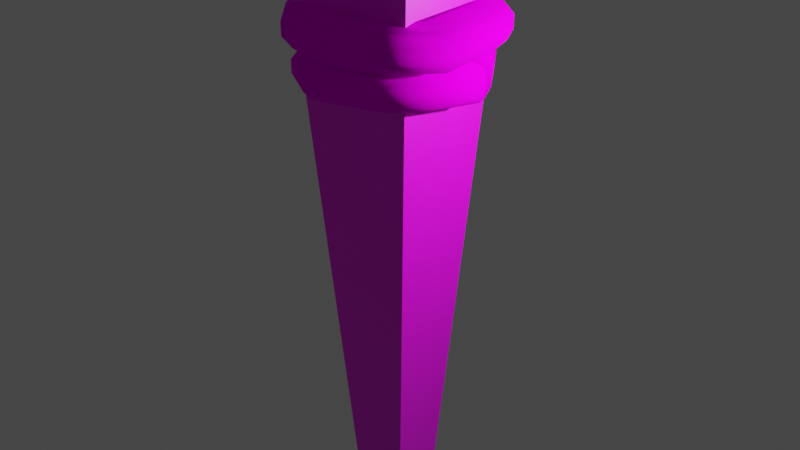 # Source: wood_pillar.blend  (saved by Blender 2.80.75; exported with 4.5.12 LTS)
import bpy
from mathutils import Matrix  # noqa: F401  (used for matrix-valued properties, if any)

bpy.ops.wm.read_factory_settings(use_empty=True)
scene = bpy.context.scene
scene.name = 'Scene'

# ---- collections
col_collection_2 = bpy.data.collections.new('Collection 2'); scene.collection.children.link(col_collection_2)
col_wood_pillar = bpy.data.collections.new('wood_pillar'); scene.collection.children.link(col_wood_pillar)

# ---- images (referenced by path relative to the original .blend; pixels are not part of the script)
import os
ASSET_DIR = os.environ.get("B2B_ASSET_DIR", "")  # directory of the original .blend (textures are referenced by path, not embedded)
HERE = os.path.dirname(os.path.abspath(__file__))  # packed textures are extracted next to this script under _unpacked/

def load_image(name, relpath, width, height, colorspace="sRGB"):
    """Load a texture the original file referenced (path relative to the .blend, or extracted next to this script)."""
    p = next((c for c in (os.path.join(HERE, relpath), os.path.join(ASSET_DIR, relpath)) if relpath and os.path.exists(c)), "")
    if p:
        img = bpy.data.images.load(p, check_existing=True)
        img.name = name
    else:  # same state as the original file: an image datablock whose file is absent (Cycles renders it pink)
        img = bpy.data.images.new(name, width, height)
        img.source = "FILE"
        img.filepath = "//" + (relpath or name)
    img.colorspace_settings.name = colorspace
    return img
img_wood_jpg = load_image('wood.jpg', 'Textures/wood.jpg', 1024, 1024, 'sRGB')
img_rope_jpg = load_image('rope.jpg', 'Textures/rope.jpg', 1024, 1024, 'sRGB')
img_rope_jpg_001 = load_image('rope.jpg.001', 'Textures/rope.jpg', 1024, 1024, 'sRGB')

# ---- materials (node trees are filled in below, after node groups)
mat_material = bpy.data.materials.new('Material')
mat_material.use_transparent_shadow = False
mat_material_001 = bpy.data.materials.new('Material.001')
mat_material_001.use_transparent_shadow = False
mat_material_006 = bpy.data.materials.new('Material.006')
mat_material_006.use_transparent_shadow = False

# ---- material node trees
mat_material.use_nodes = True; mat_material.node_tree.nodes.clear()
_N = mat_material.node_tree.nodes; _L = mat_material.node_tree.links
n0 = _N.new('ShaderNodeOutputMaterial'); n0.name = 'Material Output'; n0.location = (300, 300)
n1 = _N.new('ShaderNodeBsdfPrincipled'); n1.name = 'Principled BSDF'; n1.location = (10, 300)
n1.distribution = 'GGX'
n1.subsurface_method = 'BURLEY'
n1.inputs[3].default_value = 1.45
n1.inputs[27].default_value = (0.0, 0.0, 0.0, 1.0)
n1.inputs[28].default_value = 1.0
n2 = _N.new('ShaderNodeTexImage'); n2.name = 'Image Texture'; n2.location = (-280, 280)
n2.image = img_wood_jpg
_L.new(n1.outputs[0], n0.inputs[0])
_L.new(n2.outputs[0], n1.inputs[0])
n0.is_active_output = True
mat_material_001.use_nodes = True; mat_material_001.node_tree.nodes.clear()
_N = mat_material_001.node_tree.nodes; _L = mat_material_001.node_tree.links
n0 = _N.new('ShaderNodeOutputMaterial'); n0.name = 'Material Output'; n0.location = (300, 300)
n1 = _N.new('ShaderNodeTexImage'); n1.name = 'Image Texture'; n1.location = (-763, 227)
n1.image = img_rope_jpg
n2 = _N.new('ShaderNodeBsdfPrincipled'); n2.name = 'Principled BSDF'; n2.location = (10, 300)
n2.distribution = 'GGX'
n2.subsurface_method = 'BURLEY'
n2.inputs[2].default_value = 1.0
n2.inputs[3].default_value = 1.45
n2.inputs[13].default_value = 0.02273
n2.inputs[27].default_value = (0.0, 0.0, 0.0, 1.0)
n2.inputs[28].default_value = 1.0
_L.new(n2.outputs[0], n0.inputs[0])
_L.new(n1.outputs[0], n2.inputs[0])
n0.is_active_output = True
mat_material_006.use_nodes = True; mat_material_006.node_tree.nodes.clear()
_N = mat_material_006.node_tree.nodes; _L = mat_material_006.node_tree.links
n0 = _N.new('ShaderNodeOutputMaterial'); n0.name = 'Material Output'; n0.location = (300, 300)
n1 = _N.new('ShaderNodeTexImage'); n1.name = 'Image Texture'; n1.location = (-763, 227)
n1.image = img_rope_jpg_001
n2 = _N.new('ShaderNodeBsdfPrincipled'); n2.name = 'Principled BSDF'; n2.location = (10, 300)
n2.distribution = 'GGX'
n2.subsurface_method = 'BURLEY'
n2.inputs[2].default_value = 1.0
n2.inputs[3].default_value = 1.45
n2.inputs[13].default_value = 0.02273
n2.inputs[27].default_value = (0.0, 0.0, 0.0, 1.0)
n2.inputs[28].default_value = 1.0
_L.new(n2.outputs[0], n0.inputs[0])
_L.new(n1.outputs[0], n2.inputs[0])
n0.is_active_output = True

# ---- world
world_world = bpy.data.worlds.new('World'); scene.world = world_world
world_world.use_nodes = True; world_world.node_tree.nodes.clear()
_N = world_world.node_tree.nodes; _L = world_world.node_tree.links
n0 = _N.new('ShaderNodeOutputWorld'); n0.name = 'World Output'; n0.location = (300, 300)
n1 = _N.new('ShaderNodeBackground'); n1.name = 'Background'; n1.location = (10, 300)
n1.inputs[0].default_value = (0.05088, 0.05088, 0.05088, 1.0)
_L.new(n1.outputs[0], n0.inputs[0])
n0.is_active_output = True
world_world.color = (0.05088, 0.05088, 0.05088)
world_world.use_sun_shadow = False
world_world.sun_shadow_jitter_overblur = 0.0

# ---- lights
light_light = bpy.data.lights.new('Light', 'POINT')
light_light.transmission_factor = 0.0
light_light.energy = 1000.0
light_light.shadow_soft_size = 0.1
light_light.shadow_maximum_resolution = 0.006
light_light.use_absolute_resolution = True
light_point = bpy.data.lights.new('Point', 'POINT')
light_point.transmission_factor = 0.0
light_point.energy = 3046.0
light_point.shadow_soft_size = 0.25
light_point.shadow_maximum_resolution = 0.006
light_point.use_absolute_resolution = True

# ---- meshes
me_cube = bpy.data.meshes.new('Cube')
me_cube.from_pydata([(-0.4081, -0.4081, -0.2301), (-1.0, -1.0, 1.0), (-0.4081, 0.4081, -0.2301), (-1.0, 1.0, 1.0), (0.4081, -0.4081, -0.2301), (1.0, -1.0, 1.0), (0.4081, 0.4081, -0.2301), (1.0, 1.0, 1.0)], [], [(0, 1, 3, 2), (2, 3, 7, 6), (6, 7, 5, 4), (4, 5, 1, 0), (2, 6, 4, 0), (7, 3, 1, 5)])
_uv = me_cube.uv_layers.new(name='UVMap')
_uv.uv.foreach_set('vector', [0.375, 0.0, 0.625, 0.0, 0.625, 0.25, 0.375, 0.25, 0.375, 0.25, 0.625, 0.25, 0.625, 0.5, 0.375, 0.5, 0.375, 0.5, 0.625, 0.5, 0.625, 0.75, 0.375, 0.75, 0.375, 0.75, 0.625, 0.75, 0.625, 1.0, 0.375, 1.0, 0.125, 0.5, 0.375, 0.5, 0.375, 0.75, 0.125, 0.75, 0.625, 0.5, 0.875, 0.5, 0.875, 0.75, 0.625, 0.75])
me_cube.materials.append(mat_material)
me_cube.use_remesh_preserve_volume = False
me_cube.use_remesh_preserve_attributes = False
me_cube.use_mirror_vertex_groups = False
me_cube.update()
me_cylinder_002 = bpy.data.meshes.new('Cylinder.002')
me_cylinder_002.from_pydata([(0.2636, 0.8371, -1.713), (0.2511, 0.4112, -1.892), (0.266, -0.1963, -1.937), (0.3025, -0.7533, -1.831), (0.3467, -1.047, -1.614), (0.3818, -0.9655, -1.369), (0.3942, -0.5397, -1.19), (0.3793, 0.06781, -1.145), (1.666, 0.8529, -0.5068), (-0.4498, 0.7048, -1.423), (1.321, 0.3529, -0.4617), (-0.6776, 0.2387, -1.288), (1.321, -0.2652, -0.4617), (-0.6895, -0.3764, -1.265), (1.666, -0.7652, -0.5068), (-0.4808, -0.9057, -1.361), (2.225, -0.9562, -0.5798), (-0.1312, -1.147, -1.541), (2.783, -0.7652, -0.6528), (0.2256, -1.008, -1.735), (3.129, -0.2652, -0.6979), (0.4535, -0.5419, -1.869), (3.129, 0.3529, -0.6979), (0.4654, 0.07325, -1.893), (2.783, 0.8529, -0.6528), (0.2567, 0.6025, -1.796), (2.225, 1.044, -0.5798), (-0.09288, 0.8437, -1.617), (0.3428, 0.6249, -1.251), (0.2986, 0.9187, -1.468), (2.947, 0.8529, 0.6851), (1.838, 0.8529, 1.349), (0.1277, 0.8529, 1.592), (-1.612, 0.8529, 1.315), (-2.714, 0.8529, 0.5884), (-2.704, 0.8529, -0.608), (-3.05, 0.3529, -0.6524), (-3.075, 0.3529, 0.6038), (-1.86, 0.3529, 1.421), (0.129, 0.3529, 1.737), (2.086, 0.3529, 1.456), (3.302, 0.3529, 0.716), (3.302, -0.2652, 0.716), (2.086, -0.2652, 1.456), (0.129, -0.2652, 1.737), (-1.86, -0.2652, 1.421), (-3.075, -0.2652, 0.6038), (-3.05, -0.2652, -0.6524), (-2.704, -0.7652, -0.608), (-2.714, -0.7652, 0.5884), (-1.612, -0.7652, 1.315), (0.1277, -0.7652, 1.592), (1.838, -0.7652, 1.349), (2.947, -0.7652, 0.6851), (2.372, -0.9562, 0.6351), (1.437, -0.9562, 1.178), (0.1257, -0.9562, 1.357), (-1.21, -0.9562, 1.143), (-2.13, -0.9561, 0.5636), (-2.145, -0.9561, -0.5363), (-1.585, -0.7652, -0.4645), (-1.545, -0.7652, 0.5387), (-0.8088, -0.7652, 0.9714), (0.1237, -0.7652, 1.122), (1.036, -0.7652, 1.006), (1.798, -0.7652, 0.5852), (1.443, -0.2652, 0.5543), (0.7884, -0.2652, 0.8995), (0.1224, -0.2652, 0.9767), (-0.5607, -0.2652, 0.8653), (-1.184, -0.2652, 0.5234), (-1.239, -0.2652, -0.4202), (-1.239, 0.3529, -0.4202), (-1.184, 0.3529, 0.5234), (-0.5607, 0.3529, 0.8653), (0.1224, 0.3529, 0.9767), (0.7884, 0.3529, 0.8995), (1.443, 0.3529, 0.5543), (-1.585, 0.8529, -0.4645), (-1.545, 0.8529, 0.5387), (-0.8088, 0.8529, 0.9714), (0.1237, 0.8529, 1.122), (1.036, 0.8529, 1.006), (1.798, 0.8529, 0.5852), (2.372, 1.044, 0.6351), (1.437, 1.044, 1.178), (0.1257, 1.044, 1.357), (-1.21, 1.044, 1.143), (-2.13, 1.044, 0.5636), (-2.145, 1.044, -0.5363), (-2.24, 0.8529, -1.187), (-2.586, -0.2652, -1.232), (-1.681, -0.9561, -1.116), (-0.7749, -0.2652, -0.9995), (-1.681, 1.044, -1.116), (-2.586, 0.3529, -1.232), (-2.24, -0.7652, -1.187), (-1.121, -0.7652, -1.044), (-0.7749, 0.3529, -0.9995), (-1.121, 0.8529, -1.044), (1.219, 0.8529, -1.055), (0.8732, 0.3529, -1.01), (0.8732, -0.2652, -1.01), (1.219, -0.7652, -1.055), (1.777, -0.9562, -1.128), (2.336, -0.7652, -1.201), (2.681, -0.2652, -1.246), (2.681, 0.3529, -1.246), (2.336, 0.8529, -1.201), (1.777, 1.044, -1.128)], [], [(95, 90, 0, 1), (100, 8, 26, 109), (99, 98, 7, 28), (101, 10, 8, 100), (9, 27, 25, 23, 21, 19, 17, 15, 13, 11), (29, 28, 7, 6, 5, 4, 3, 2, 1, 0), (102, 12, 10, 101), (96, 91, 2, 3), (103, 14, 12, 102), (97, 92, 4, 5), (104, 16, 14, 103), (98, 93, 6, 7), (105, 18, 16, 104), (91, 95, 1, 2), (106, 20, 18, 105), (92, 96, 3, 4), (107, 22, 20, 106), (93, 97, 5, 6), (108, 24, 22, 107), (94, 99, 28, 29), (109, 26, 24, 108), (90, 94, 29, 0), (24, 26, 84, 30), (30, 84, 85, 31), (31, 85, 86, 32), (32, 86, 87, 33), (33, 87, 88, 34), (34, 88, 89, 35), (26, 8, 83, 84), (84, 83, 82, 85), (85, 82, 81, 86), (86, 81, 80, 87), (87, 80, 79, 88), (88, 79, 78, 89), (12, 14, 65, 66), (66, 65, 64, 67), (67, 64, 63, 68), (68, 63, 62, 69), (69, 62, 61, 70), (70, 61, 60, 71), (16, 18, 53, 54), (54, 53, 52, 55), (55, 52, 51, 56), (56, 51, 50, 57), (57, 50, 49, 58), (58, 49, 48, 59), (20, 22, 41, 42), (42, 41, 40, 43), (43, 40, 39, 44), (44, 39, 38, 45), (45, 38, 37, 46), (46, 37, 36, 47), (10, 12, 66, 77), (77, 66, 67, 76), (76, 67, 68, 75), (75, 68, 69, 74), (74, 69, 70, 73), (73, 70, 71, 72), (14, 16, 54, 65), (65, 54, 55, 64), (64, 55, 56, 63), (63, 56, 57, 62), (62, 57, 58, 61), (61, 58, 59, 60), (18, 20, 42, 53), (53, 42, 43, 52), (52, 43, 44, 51), (51, 44, 45, 50), (50, 45, 46, 49), (49, 46, 47, 48), (8, 10, 77, 83), (83, 77, 76, 82), (82, 76, 75, 81), (81, 75, 74, 80), (80, 74, 73, 79), (79, 73, 72, 78), (22, 24, 30, 41), (41, 30, 31, 40), (40, 31, 32, 39), (39, 32, 33, 38), (38, 33, 34, 37), (37, 34, 35, 36), (35, 89, 94, 90), (89, 78, 99, 94), (71, 60, 97, 93), (59, 48, 96, 92), (47, 36, 95, 91), (72, 71, 93, 98), (60, 59, 92, 97), (48, 47, 91, 96), (78, 72, 98, 99), (36, 35, 90, 95), (27, 109, 108, 25), (25, 108, 107, 23), (23, 107, 106, 21), (21, 106, 105, 19), (19, 105, 104, 17), (17, 104, 103, 15), (15, 103, 102, 13), (13, 102, 101, 11), (11, 101, 100, 9), (9, 100, 109, 27)])
me_cylinder_002.polygons.foreach_set('use_smooth', [True] * 102)
_uv = me_cylinder_002.uv_layers.new(name='UVMap')
_uv.uv.foreach_set('vector', [-0.5447, 3.225, -0.4142, 3.261, -0.4656, 3.446, -0.5961, 3.409, 1.238, -2.283, 1.089, -1.751, 1.04, -1.765, 1.188, -2.297, -0.3145, 3.289, -0.184, 3.326, -0.2354, 3.511, -0.3659, 3.474, 1.368, -2.246, 1.22, -1.714, 1.089, -1.751, 1.238, -2.283, 1.58, -1.539, 1.661, -1.592, 1.703, -1.504, 1.69, -1.309, 1.626, -1.081, 1.537, -0.9067, 1.456, -0.8533, 1.414, -0.9409, 1.427, -1.136, 1.491, -1.364, 1.661, -1.592, 1.62, -1.68, 1.633, -1.875, 1.697, -2.103, 1.786, -2.277, 1.867, -2.331, 1.909, -2.243, 1.895, -2.048, 1.832, -1.82, 1.742, -1.645, 1.53, -2.201, 1.381, -1.669, 1.22, -1.714, 1.368, -2.246, -0.8369, 3.144, -0.7062, 3.18, -0.7576, 3.364, -0.8883, 3.328, 1.66, -2.165, 1.512, -1.633, 1.381, -1.669, 1.53, -2.201, 0.1081, 3.407, 0.1582, 3.42, 0.1068, 3.605, 0.05675, 3.592, 1.71, -2.152, 1.562, -1.62, 1.512, -1.633, 1.66, -2.165, -0.184, 3.326, -0.02257, 3.371, -0.07397, 3.556, -0.2354, 3.511, 0.7152, -2.429, 0.5669, -1.896, 0.5169, -1.91, 0.6651, -2.442, -0.7062, 3.18, -0.5447, 3.225, -0.5961, 3.409, -0.7576, 3.364, 0.8459, -2.393, 0.6977, -1.86, 0.5669, -1.896, 0.7152, -2.429, -0.887, 3.13, -0.8369, 3.144, -0.8883, 3.328, -0.9384, 3.315, 1.007, -2.348, 0.8591, -1.816, 0.6977, -1.86, 0.8459, -2.393, -0.02257, 3.371, 0.1081, 3.407, 0.05675, 3.592, -0.07397, 3.556, 1.138, -2.311, 0.9896, -1.779, 0.8591, -1.816, 1.007, -2.348, -0.3644, 3.276, -0.3145, 3.289, -0.3659, 3.474, -0.4156, 3.459, 1.188, -2.297, 1.039, -1.764, 0.9896, -1.779, 1.138, -2.311, -0.4142, 3.261, -0.3644, 3.276, -0.4159, 3.46, -0.4656, 3.446, 0.9896, -1.779, 1.039, -1.764, 0.8314, -1.018, 0.7817, -1.032, 0.7817, -1.032, 0.8314, -1.018, 0.6235, -0.2714, 0.5738, -0.286, 0.5738, -0.286, 0.6235, -0.2714, 0.4156, 0.4749, 0.3659, 0.4604, 0.3659, 0.4604, 0.4156, 0.4749, 0.2078, 1.221, 0.158, 1.207, 0.158, 1.207, 0.2078, 1.221, -0.0001377, 1.968, -0.04985, 1.953, -0.04985, 1.953, -0.0001377, 1.968, -0.208, 2.714, -0.2577, 2.7, 1.04, -1.765, 1.089, -1.751, 0.8814, -1.004, 0.8317, -1.019, 0.8317, -1.019, 0.8814, -1.004, 0.6735, -0.2579, 0.6238, -0.2725, 0.6238, -0.2725, 0.6735, -0.2579, 0.4656, 0.4884, 0.4159, 0.4739, 0.4159, 0.4739, 0.4656, 0.4884, 0.2578, 1.235, 0.208, 1.22, 0.208, 1.22, 0.2578, 1.235, 0.04986, 1.981, 0.000149, 1.967, 0.000149, 1.967, 0.04986, 1.981, -0.158, 2.728, -0.2077, 2.713, 1.381, -1.669, 1.512, -1.633, 1.304, -0.8866, 1.173, -0.9226, 1.173, -0.9226, 1.304, -0.8866, 1.096, -0.1402, 0.9655, -0.1762, 0.9655, -0.1762, 1.096, -0.1402, 0.8883, 0.6062, 0.7576, 0.5702, 0.7576, 0.5702, 0.8883, 0.6062, 0.6804, 1.353, 0.5497, 1.317, 0.5497, 1.317, 0.6804, 1.353, 0.4725, 2.099, 0.3418, 2.063, 0.3418, 2.063, 0.4725, 2.099, 0.2646, 2.845, 0.1339, 2.809, 0.5169, -1.91, 0.5669, -1.896, 0.3591, -1.15, 0.309, -1.163, 0.309, -1.163, 0.3591, -1.15, 0.1512, -0.4037, 0.1011, -0.417, 0.1011, -0.417, 0.1512, -0.4037, -0.05673, 0.3427, -0.1068, 0.3294, -0.1068, 0.3294, -0.05673, 0.3427, -0.2646, 1.089, -0.3147, 1.076, -0.3147, 1.076, -0.2646, 1.089, -0.4725, 1.835, -0.5226, 1.822, -0.5226, 1.822, -0.4725, 1.835, -0.6804, 2.582, -0.7305, 2.569, 0.6977, -1.86, 0.8591, -1.816, 0.6512, -1.069, 0.4898, -1.114, 0.4898, -1.114, 0.6512, -1.069, 0.4433, -0.3228, 0.2819, -0.3677, 0.2819, -0.3677, 0.4433, -0.3228, 0.2354, 0.4236, 0.07399, 0.3787, 0.07399, 0.3787, 0.2354, 0.4236, 0.02755, 1.17, -0.1339, 1.125, -0.1339, 1.125, 0.02755, 1.17, -0.1803, 1.916, -0.3418, 1.871, -0.3418, 1.871, -0.1803, 1.916, -0.3882, 2.663, -0.5497, 2.618, 1.22, -1.714, 1.381, -1.669, 1.173, -0.9226, 1.012, -0.9676, 1.012, -0.9676, 1.173, -0.9226, 0.9655, -0.1762, 0.804, -0.2212, 0.804, -0.2212, 0.9655, -0.1762, 0.7576, 0.5702, 0.5961, 0.5252, 0.5961, 0.5252, 0.7576, 0.5702, 0.5497, 1.317, 0.3883, 1.272, 0.3883, 1.272, 0.5497, 1.317, 0.3418, 2.063, 0.1804, 2.018, 0.1804, 2.018, 0.3418, 2.063, 0.1339, 2.809, -0.02752, 2.764, 1.512, -1.633, 1.562, -1.62, 1.354, -0.8733, 1.304, -0.8866, 1.304, -0.8866, 1.354, -0.8733, 1.146, -0.127, 1.096, -0.1402, 1.096, -0.1402, 1.146, -0.127, 0.9384, 0.6194, 0.8883, 0.6062, 0.8883, 0.6062, 0.9384, 0.6194, 0.7305, 1.366, 0.6804, 1.353, 0.6804, 1.353, 0.7305, 1.366, 0.5226, 2.112, 0.4725, 2.099, 0.4725, 2.099, 0.5226, 2.112, 0.3147, 2.859, 0.2646, 2.845, 0.5669, -1.896, 0.6977, -1.86, 0.4898, -1.114, 0.3591, -1.15, 0.3591, -1.15, 0.4898, -1.114, 0.2819, -0.3677, 0.1512, -0.4037, 0.1512, -0.4037, 0.2819, -0.3677, 0.07399, 0.3787, -0.05673, 0.3427, -0.05673, 0.3427, 0.07399, 0.3787, -0.1339, 1.125, -0.2646, 1.089, -0.2646, 1.089, -0.1339, 1.125, -0.3418, 1.871, -0.4725, 1.835, -0.4725, 1.835, -0.3418, 1.871, -0.5497, 2.618, -0.6804, 2.582, 1.089, -1.751, 1.22, -1.714, 1.012, -0.9676, 0.8814, -1.004, 0.8814, -1.004, 1.012, -0.9676, 0.804, -0.2212, 0.6735, -0.2579, 0.6735, -0.2579, 0.804, -0.2212, 0.5961, 0.5252, 0.4656, 0.4884, 0.4656, 0.4884, 0.5961, 0.5252, 0.3883, 1.272, 0.2578, 1.235, 0.2578, 1.235, 0.3883, 1.272, 0.1804, 2.018, 0.04986, 1.981, 0.04986, 1.981, 0.1804, 2.018, -0.02752, 2.764, -0.158, 2.728, 0.8591, -1.816, 0.9896, -1.779, 0.7817, -1.032, 0.6512, -1.069, 0.6512, -1.069, 0.7817, -1.032, 0.5738, -0.286, 0.4433, -0.3228, 0.4433, -0.3228, 0.5738, -0.286, 0.3659, 0.4604, 0.2354, 0.4236, 0.2354, 0.4236, 0.3659, 0.4604, 0.158, 1.207, 0.02755, 1.17, 0.02755, 1.17, 0.158, 1.207, -0.04985, 1.953, -0.1803, 1.916, -0.1803, 1.916, -0.04985, 1.953, -0.2577, 2.7, -0.3882, 2.663, -0.2577, 2.7, -0.208, 2.714, -0.3644, 3.276, -0.4142, 3.261, -0.2077, 2.713, -0.158, 2.728, -0.3145, 3.289, -0.3644, 3.276, 0.1339, 2.809, 0.2646, 2.845, 0.1081, 3.407, -0.02257, 3.371, -0.7305, 2.569, -0.6804, 2.582, -0.8369, 3.144, -0.887, 3.13, -0.5497, 2.618, -0.3882, 2.663, -0.5447, 3.225, -0.7062, 3.18, -0.02752, 2.764, 0.1339, 2.809, -0.02257, 3.371, -0.184, 3.326, 0.2646, 2.845, 0.3147, 2.859, 0.1582, 3.42, 0.1081, 3.407, -0.6804, 2.582, -0.5497, 2.618, -0.7062, 3.18, -0.8369, 3.144, -0.158, 2.728, -0.02752, 2.764, -0.184, 3.326, -0.3145, 3.289, -0.3882, 2.663, -0.2577, 2.7, -0.4142, 3.261, -0.5447, 3.225, 1.245, -2.503, 1.188, -2.297, 1.138, -2.311, 1.195, -2.518, 1.195, -2.518, 1.138, -2.311, 1.007, -2.348, 1.065, -2.554, 1.065, -2.554, 1.007, -2.348, 0.8459, -2.393, 0.9034, -2.599, 0.9034, -2.599, 0.8459, -2.393, 0.7152, -2.429, 0.7727, -2.635, 0.7727, -2.635, 0.7152, -2.429, 0.6651, -2.442, 0.7226, -2.648, 1.768, -2.358, 1.71, -2.152, 1.66, -2.165, 1.718, -2.372, 1.718, -2.372, 1.66, -2.165, 1.53, -2.201, 1.587, -2.408, 1.587, -2.408, 1.53, -2.201, 1.368, -2.246, 1.426, -2.453, 1.426, -2.453, 1.368, -2.246, 1.238, -2.283, 1.295, -2.489, 1.295, -2.489, 1.238, -2.283, 1.188, -2.297, 1.245, -2.504])
me_cylinder_002.materials.append(mat_material_001)
me_cylinder_002.use_remesh_preserve_volume = False
me_cylinder_002.use_remesh_preserve_attributes = False
me_cylinder_002.use_mirror_vertex_groups = False
me_cylinder_002.update()
me_cylinder_005 = bpy.data.meshes.new('Cylinder.005')
me_cylinder_005.from_pydata([(0.2636, 0.8371, -1.713), (0.2511, 0.4112, -1.892), (0.266, -0.1963, -1.937), (0.3025, -0.7533, -1.831), (0.3467, -1.047, -1.614), (0.3818, -0.9655, -1.369), (0.3942, -0.5397, -1.19), (0.3793, 0.06781, -1.145), (1.666, 0.8529, -0.5068), (-0.4498, 0.7048, -1.423), (1.321, 0.3529, -0.4617), (-0.6776, 0.2387, -1.288), (1.321, -0.2652, -0.4617), (-0.6895, -0.3764, -1.265), (1.666, -0.7652, -0.5068), (-0.4808, -0.9057, -1.361), (2.225, -0.9562, -0.5798), (-0.1312, -1.147, -1.541), (2.783, -0.7652, -0.6528), (0.2256, -1.008, -1.735), (3.129, -0.2652, -0.6979), (0.4535, -0.5419, -1.869), (3.129, 0.3529, -0.6979), (0.4654, 0.07325, -1.893), (2.783, 0.8529, -0.6528), (0.2567, 0.6025, -1.796), (2.225, 1.044, -0.5798), (-0.09288, 0.8437, -1.617), (0.3428, 0.6249, -1.251), (0.2986, 0.9187, -1.468), (2.947, 0.8529, 0.6851), (1.838, 0.8529, 1.349), (0.1277, 0.8529, 1.592), (-1.612, 0.8529, 1.315), (-2.714, 0.8529, 0.5884), (-2.704, 0.8529, -0.608), (-3.05, 0.3529, -0.6524), (-3.075, 0.3529, 0.6038), (-1.86, 0.3529, 1.421), (0.129, 0.3529, 1.737), (2.086, 0.3529, 1.456), (3.302, 0.3529, 0.716), (3.302, -0.2652, 0.716), (2.086, -0.2652, 1.456), (0.129, -0.2652, 1.737), (-1.86, -0.2652, 1.421), (-3.075, -0.2652, 0.6038), (-3.05, -0.2652, -0.6524), (-2.704, -0.7652, -0.608), (-2.714, -0.7652, 0.5884), (-1.612, -0.7652, 1.315), (0.1277, -0.7652, 1.592), (1.838, -0.7652, 1.349), (2.947, -0.7652, 0.6851), (2.372, -0.9562, 0.6351), (1.437, -0.9562, 1.178), (0.1257, -0.9562, 1.357), (-1.21, -0.9562, 1.143), (-2.13, -0.9561, 0.5636), (-2.145, -0.9561, -0.5363), (-1.585, -0.7652, -0.4645), (-1.545, -0.7652, 0.5387), (-0.8088, -0.7652, 0.9714), (0.1237, -0.7652, 1.122), (1.036, -0.7652, 1.006), (1.798, -0.7652, 0.5852), (1.443, -0.2652, 0.5543), (0.7884, -0.2652, 0.8995), (0.1224, -0.2652, 0.9767), (-0.5607, -0.2652, 0.8653), (-1.184, -0.2652, 0.5234), (-1.239, -0.2652, -0.4202), (-1.239, 0.3529, -0.4202), (-1.184, 0.3529, 0.5234), (-0.5607, 0.3529, 0.8653), (0.1224, 0.3529, 0.9767), (0.7884, 0.3529, 0.8995), (1.443, 0.3529, 0.5543), (-1.585, 0.8529, -0.4645), (-1.545, 0.8529, 0.5387), (-0.8088, 0.8529, 0.9714), (0.1237, 0.8529, 1.122), (1.036, 0.8529, 1.006), (1.798, 0.8529, 0.5852), (2.372, 1.044, 0.6351), (1.437, 1.044, 1.178), (0.1257, 1.044, 1.357), (-1.21, 1.044, 1.143), (-2.13, 1.044, 0.5636), (-2.145, 1.044, -0.5363), (-2.24, 0.8529, -1.187), (-2.586, -0.2652, -1.232), (-1.681, -0.9561, -1.116), (-0.7749, -0.2652, -0.9995), (-1.681, 1.044, -1.116), (-2.586, 0.3529, -1.232), (-2.24, -0.7652, -1.187), (-1.121, -0.7652, -1.044), (-0.7749, 0.3529, -0.9995), (-1.121, 0.8529, -1.044), (1.219, 0.8529, -1.055), (0.8732, 0.3529, -1.01), (0.8732, -0.2652, -1.01), (1.219, -0.7652, -1.055), (1.777, -0.9562, -1.128), (2.336, -0.7652, -1.201), (2.681, -0.2652, -1.246), (2.681, 0.3529, -1.246), (2.336, 0.8529, -1.201), (1.777, 1.044, -1.128)], [], [(95, 90, 0, 1), (100, 8, 26, 109), (99, 98, 7, 28), (101, 10, 8, 100), (9, 27, 25, 23, 21, 19, 17, 15, 13, 11), (29, 28, 7, 6, 5, 4, 3, 2, 1, 0), (102, 12, 10, 101), (96, 91, 2, 3), (103, 14, 12, 102), (97, 92, 4, 5), (104, 16, 14, 103), (98, 93, 6, 7), (105, 18, 16, 104), (91, 95, 1, 2), (106, 20, 18, 105), (92, 96, 3, 4), (107, 22, 20, 106), (93, 97, 5, 6), (108, 24, 22, 107), (94, 99, 28, 29), (109, 26, 24, 108), (90, 94, 29, 0), (24, 26, 84, 30), (30, 84, 85, 31), (31, 85, 86, 32), (32, 86, 87, 33), (33, 87, 88, 34), (34, 88, 89, 35), (26, 8, 83, 84), (84, 83, 82, 85), (85, 82, 81, 86), (86, 81, 80, 87), (87, 80, 79, 88), (88, 79, 78, 89), (12, 14, 65, 66), (66, 65, 64, 67), (67, 64, 63, 68), (68, 63, 62, 69), (69, 62, 61, 70), (70, 61, 60, 71), (16, 18, 53, 54), (54, 53, 52, 55), (55, 52, 51, 56), (56, 51, 50, 57), (57, 50, 49, 58), (58, 49, 48, 59), (20, 22, 41, 42), (42, 41, 40, 43), (43, 40, 39, 44), (44, 39, 38, 45), (45, 38, 37, 46), (46, 37, 36, 47), (10, 12, 66, 77), (77, 66, 67, 76), (76, 67, 68, 75), (75, 68, 69, 74), (74, 69, 70, 73), (73, 70, 71, 72), (14, 16, 54, 65), (65, 54, 55, 64), (64, 55, 56, 63), (63, 56, 57, 62), (62, 57, 58, 61), (61, 58, 59, 60), (18, 20, 42, 53), (53, 42, 43, 52), (52, 43, 44, 51), (51, 44, 45, 50), (50, 45, 46, 49), (49, 46, 47, 48), (8, 10, 77, 83), (83, 77, 76, 82), (82, 76, 75, 81), (81, 75, 74, 80), (80, 74, 73, 79), (79, 73, 72, 78), (22, 24, 30, 41), (41, 30, 31, 40), (40, 31, 32, 39), (39, 32, 33, 38), (38, 33, 34, 37), (37, 34, 35, 36), (35, 89, 94, 90), (89, 78, 99, 94), (71, 60, 97, 93), (59, 48, 96, 92), (47, 36, 95, 91), (72, 71, 93, 98), (60, 59, 92, 97), (48, 47, 91, 96), (78, 72, 98, 99), (36, 35, 90, 95), (27, 109, 108, 25), (25, 108, 107, 23), (23, 107, 106, 21), (21, 106, 105, 19), (19, 105, 104, 17), (17, 104, 103, 15), (15, 103, 102, 13), (13, 102, 101, 11), (11, 101, 100, 9), (9, 100, 109, 27)])
me_cylinder_005.polygons.foreach_set('use_smooth', [True] * 102)
_uv = me_cylinder_005.uv_layers.new(name='UVMap')
_uv.uv.foreach_set('vector', [-0.5447, 3.225, -0.4142, 3.261, -0.4656, 3.446, -0.5961, 3.409, 1.238, -2.283, 1.089, -1.751, 1.04, -1.765, 1.188, -2.297, -0.3145, 3.289, -0.184, 3.326, -0.2354, 3.511, -0.3659, 3.474, 1.368, -2.246, 1.22, -1.714, 1.089, -1.751, 1.238, -2.283, 1.58, -1.539, 1.661, -1.592, 1.703, -1.504, 1.69, -1.309, 1.626, -1.081, 1.537, -0.9067, 1.456, -0.8533, 1.414, -0.9409, 1.427, -1.136, 1.491, -1.364, 1.661, -1.592, 1.62, -1.68, 1.633, -1.875, 1.697, -2.103, 1.786, -2.277, 1.867, -2.331, 1.909, -2.243, 1.895, -2.048, 1.832, -1.82, 1.742, -1.645, 1.53, -2.201, 1.381, -1.669, 1.22, -1.714, 1.368, -2.246, -0.8369, 3.144, -0.7062, 3.18, -0.7576, 3.364, -0.8883, 3.328, 1.66, -2.165, 1.512, -1.633, 1.381, -1.669, 1.53, -2.201, 0.1081, 3.407, 0.1582, 3.42, 0.1068, 3.605, 0.05675, 3.592, 1.71, -2.152, 1.562, -1.62, 1.512, -1.633, 1.66, -2.165, -0.184, 3.326, -0.02257, 3.371, -0.07397, 3.556, -0.2354, 3.511, 0.7152, -2.429, 0.5669, -1.896, 0.5169, -1.91, 0.6651, -2.442, -0.7062, 3.18, -0.5447, 3.225, -0.5961, 3.409, -0.7576, 3.364, 0.8459, -2.393, 0.6977, -1.86, 0.5669, -1.896, 0.7152, -2.429, -0.887, 3.13, -0.8369, 3.144, -0.8883, 3.328, -0.9384, 3.315, 1.007, -2.348, 0.8591, -1.816, 0.6977, -1.86, 0.8459, -2.393, -0.02257, 3.371, 0.1081, 3.407, 0.05675, 3.592, -0.07397, 3.556, 1.138, -2.311, 0.9896, -1.779, 0.8591, -1.816, 1.007, -2.348, -0.3644, 3.276, -0.3145, 3.289, -0.3659, 3.474, -0.4156, 3.459, 1.188, -2.297, 1.039, -1.764, 0.9896, -1.779, 1.138, -2.311, -0.4142, 3.261, -0.3644, 3.276, -0.4159, 3.46, -0.4656, 3.446, 0.9896, -1.779, 1.039, -1.764, 0.8314, -1.018, 0.7817, -1.032, 0.7817, -1.032, 0.8314, -1.018, 0.6235, -0.2714, 0.5738, -0.286, 0.5738, -0.286, 0.6235, -0.2714, 0.4156, 0.4749, 0.3659, 0.4604, 0.3659, 0.4604, 0.4156, 0.4749, 0.2078, 1.221, 0.158, 1.207, 0.158, 1.207, 0.2078, 1.221, -0.0001377, 1.968, -0.04985, 1.953, -0.04985, 1.953, -0.0001377, 1.968, -0.208, 2.714, -0.2577, 2.7, 1.04, -1.765, 1.089, -1.751, 0.8814, -1.004, 0.8317, -1.019, 0.8317, -1.019, 0.8814, -1.004, 0.6735, -0.2579, 0.6238, -0.2725, 0.6238, -0.2725, 0.6735, -0.2579, 0.4656, 0.4884, 0.4159, 0.4739, 0.4159, 0.4739, 0.4656, 0.4884, 0.2578, 1.235, 0.208, 1.22, 0.208, 1.22, 0.2578, 1.235, 0.04986, 1.981, 0.000149, 1.967, 0.000149, 1.967, 0.04986, 1.981, -0.158, 2.728, -0.2077, 2.713, 1.381, -1.669, 1.512, -1.633, 1.304, -0.8866, 1.173, -0.9226, 1.173, -0.9226, 1.304, -0.8866, 1.096, -0.1402, 0.9655, -0.1762, 0.9655, -0.1762, 1.096, -0.1402, 0.8883, 0.6062, 0.7576, 0.5702, 0.7576, 0.5702, 0.8883, 0.6062, 0.6804, 1.353, 0.5497, 1.317, 0.5497, 1.317, 0.6804, 1.353, 0.4725, 2.099, 0.3418, 2.063, 0.3418, 2.063, 0.4725, 2.099, 0.2646, 2.845, 0.1339, 2.809, 0.5169, -1.91, 0.5669, -1.896, 0.3591, -1.15, 0.309, -1.163, 0.309, -1.163, 0.3591, -1.15, 0.1512, -0.4037, 0.1011, -0.417, 0.1011, -0.417, 0.1512, -0.4037, -0.05673, 0.3427, -0.1068, 0.3294, -0.1068, 0.3294, -0.05673, 0.3427, -0.2646, 1.089, -0.3147, 1.076, -0.3147, 1.076, -0.2646, 1.089, -0.4725, 1.835, -0.5226, 1.822, -0.5226, 1.822, -0.4725, 1.835, -0.6804, 2.582, -0.7305, 2.569, 0.6977, -1.86, 0.8591, -1.816, 0.6512, -1.069, 0.4898, -1.114, 0.4898, -1.114, 0.6512, -1.069, 0.4433, -0.3228, 0.2819, -0.3677, 0.2819, -0.3677, 0.4433, -0.3228, 0.2354, 0.4236, 0.07399, 0.3787, 0.07399, 0.3787, 0.2354, 0.4236, 0.02755, 1.17, -0.1339, 1.125, -0.1339, 1.125, 0.02755, 1.17, -0.1803, 1.916, -0.3418, 1.871, -0.3418, 1.871, -0.1803, 1.916, -0.3882, 2.663, -0.5497, 2.618, 1.22, -1.714, 1.381, -1.669, 1.173, -0.9226, 1.012, -0.9676, 1.012, -0.9676, 1.173, -0.9226, 0.9655, -0.1762, 0.804, -0.2212, 0.804, -0.2212, 0.9655, -0.1762, 0.7576, 0.5702, 0.5961, 0.5252, 0.5961, 0.5252, 0.7576, 0.5702, 0.5497, 1.317, 0.3883, 1.272, 0.3883, 1.272, 0.5497, 1.317, 0.3418, 2.063, 0.1804, 2.018, 0.1804, 2.018, 0.3418, 2.063, 0.1339, 2.809, -0.02752, 2.764, 1.512, -1.633, 1.562, -1.62, 1.354, -0.8733, 1.304, -0.8866, 1.304, -0.8866, 1.354, -0.8733, 1.146, -0.127, 1.096, -0.1402, 1.096, -0.1402, 1.146, -0.127, 0.9384, 0.6194, 0.8883, 0.6062, 0.8883, 0.6062, 0.9384, 0.6194, 0.7305, 1.366, 0.6804, 1.353, 0.6804, 1.353, 0.7305, 1.366, 0.5226, 2.112, 0.4725, 2.099, 0.4725, 2.099, 0.5226, 2.112, 0.3147, 2.859, 0.2646, 2.845, 0.5669, -1.896, 0.6977, -1.86, 0.4898, -1.114, 0.3591, -1.15, 0.3591, -1.15, 0.4898, -1.114, 0.2819, -0.3677, 0.1512, -0.4037, 0.1512, -0.4037, 0.2819, -0.3677, 0.07399, 0.3787, -0.05673, 0.3427, -0.05673, 0.3427, 0.07399, 0.3787, -0.1339, 1.125, -0.2646, 1.089, -0.2646, 1.089, -0.1339, 1.125, -0.3418, 1.871, -0.4725, 1.835, -0.4725, 1.835, -0.3418, 1.871, -0.5497, 2.618, -0.6804, 2.582, 1.089, -1.751, 1.22, -1.714, 1.012, -0.9676, 0.8814, -1.004, 0.8814, -1.004, 1.012, -0.9676, 0.804, -0.2212, 0.6735, -0.2579, 0.6735, -0.2579, 0.804, -0.2212, 0.5961, 0.5252, 0.4656, 0.4884, 0.4656, 0.4884, 0.5961, 0.5252, 0.3883, 1.272, 0.2578, 1.235, 0.2578, 1.235, 0.3883, 1.272, 0.1804, 2.018, 0.04986, 1.981, 0.04986, 1.981, 0.1804, 2.018, -0.02752, 2.764, -0.158, 2.728, 0.8591, -1.816, 0.9896, -1.779, 0.7817, -1.032, 0.6512, -1.069, 0.6512, -1.069, 0.7817, -1.032, 0.5738, -0.286, 0.4433, -0.3228, 0.4433, -0.3228, 0.5738, -0.286, 0.3659, 0.4604, 0.2354, 0.4236, 0.2354, 0.4236, 0.3659, 0.4604, 0.158, 1.207, 0.02755, 1.17, 0.02755, 1.17, 0.158, 1.207, -0.04985, 1.953, -0.1803, 1.916, -0.1803, 1.916, -0.04985, 1.953, -0.2577, 2.7, -0.3882, 2.663, -0.2577, 2.7, -0.208, 2.714, -0.3644, 3.276, -0.4142, 3.261, -0.2077, 2.713, -0.158, 2.728, -0.3145, 3.289, -0.3644, 3.276, 0.1339, 2.809, 0.2646, 2.845, 0.1081, 3.407, -0.02257, 3.371, -0.7305, 2.569, -0.6804, 2.582, -0.8369, 3.144, -0.887, 3.13, -0.5497, 2.618, -0.3882, 2.663, -0.5447, 3.225, -0.7062, 3.18, -0.02752, 2.764, 0.1339, 2.809, -0.02257, 3.371, -0.184, 3.326, 0.2646, 2.845, 0.3147, 2.859, 0.1582, 3.42, 0.1081, 3.407, -0.6804, 2.582, -0.5497, 2.618, -0.7062, 3.18, -0.8369, 3.144, -0.158, 2.728, -0.02752, 2.764, -0.184, 3.326, -0.3145, 3.289, -0.3882, 2.663, -0.2577, 2.7, -0.4142, 3.261, -0.5447, 3.225, 1.245, -2.503, 1.188, -2.297, 1.138, -2.311, 1.195, -2.518, 1.195, -2.518, 1.138, -2.311, 1.007, -2.348, 1.065, -2.554, 1.065, -2.554, 1.007, -2.348, 0.8459, -2.393, 0.9034, -2.599, 0.9034, -2.599, 0.8459, -2.393, 0.7152, -2.429, 0.7727, -2.635, 0.7727, -2.635, 0.7152, -2.429, 0.6651, -2.442, 0.7226, -2.648, 1.768, -2.358, 1.71, -2.152, 1.66, -2.165, 1.718, -2.372, 1.718, -2.372, 1.66, -2.165, 1.53, -2.201, 1.587, -2.408, 1.587, -2.408, 1.53, -2.201, 1.368, -2.246, 1.426, -2.453, 1.426, -2.453, 1.368, -2.246, 1.238, -2.283, 1.295, -2.489, 1.295, -2.489, 1.238, -2.283, 1.188, -2.297, 1.245, -2.504])
me_cylinder_005.materials.append(mat_material_006)
me_cylinder_005.use_remesh_preserve_volume = False
me_cylinder_005.use_remesh_preserve_attributes = False
me_cylinder_005.use_mirror_vertex_groups = False
me_cylinder_005.update()

# ---- objects
ob_light = bpy.data.objects.new('Light', light_light)
ob_point = bpy.data.objects.new('Point', light_point)
ob_wood_pillar = bpy.data.objects.new('wood_pillar', me_cube)
ob_rope2 = bpy.data.objects.new('rope2', me_cylinder_002)
ob_rope2_001 = bpy.data.objects.new('rope2.001', me_cylinder_005)

# ---- transforms, parenting, visibility, modifiers, constraints
ob_light.location = (4.076, 1.005, 5.904)
ob_light.rotation_euler = (0.6503, 0.05522, 1.866)
ob_light.lock_rotations_4d = False
ob_light.empty_display_type = 'ARROWS'
ob_light.color = (0.0, 0.0, 0.0, 0.0)
ob_light.lineart.crease_threshold = 0.0
ob_point.location = (0.0, 0.0, 1.418)
ob_point.lineart.crease_threshold = 0.0
ob_wood_pillar.location = (0.0, 0.0, 0.0)
ob_wood_pillar.scale = (1.0, 1.0, 6.911)
ob_wood_pillar.lineart.crease_threshold = 0.0
ob_rope2.parent = ob_wood_pillar
ob_rope2.matrix_parent_inverse = Matrix(((1.0, -0.0, 0.0, -0.0), (-0.0, 1.0, -0.0, 0.0), (0.0, -0.0, 0.1447, -0.0), (-0.0, 0.0, -0.0, 1.0)))
ob_rope2.location = (0.001735, -0.1032, 5.581)
ob_rope2.rotation_euler = (1.574, -2.22e-16, -2.229e-16)
ob_rope2.scale = (0.4532, 0.3173, 0.7934)
ob_rope2.lineart.crease_threshold = 0.0
ob_rope2_001.parent = ob_wood_pillar
ob_rope2_001.matrix_parent_inverse = Matrix(((1.0, -0.0, 0.0, -0.0), (-0.0, 1.0, -0.0, 0.0), (0.0, -0.0, 0.1447, -0.0), (-0.0, 0.0, -0.0, 1.0)))
ob_rope2_001.location = (-0.001709, 0.02578, 5.019)
ob_rope2_001.rotation_euler = (1.571, 0.003655, -1.411)
ob_rope2_001.scale = (0.4189, 0.2933, 0.7333)
ob_rope2_001.lineart.crease_threshold = 0.0

# ---- collection membership
scene.collection.objects.link(ob_light)
col_collection_2.objects.link(ob_point)
col_wood_pillar.objects.link(ob_wood_pillar)
col_wood_pillar.objects.link(ob_rope2)
col_wood_pillar.objects.link(ob_rope2_001)

# ---- scene / render settings (as saved in the file)
scene.frame_start = 1; scene.frame_end = 250; scene.frame_set(1)
scene.render.engine = 'BLENDER_EEVEE_NEXT'
scene.cycles.use_denoising = False
scene.cycles.samples = 128
scene.cycles.sampling_pattern = 'TABULATED_SOBOL'
scene.cycles.use_adaptive_sampling = False
scene.cycles.use_light_tree = False
scene.view_settings.view_transform = 'Filmic'
bpy.context.view_layer.update()

# ---- added for rendering (the .blend has no active camera): camera
cam_auto = bpy.data.cameras.new('AutoCamera')
cam_auto.lens = 50.0
cam_auto.sensor_width = 36.0
cam_auto.clip_end = 1000.0
ob_auto_camera = bpy.data.objects.new('AutoCamera', cam_auto)
scene.collection.objects.link(ob_auto_camera)
ob_auto_camera.location = (8.91397, -10.6125, 9.72884)
ob_auto_camera.rotation_euler = (1.09748, -7.21219e-08, 0.694738)
scene.camera = ob_auto_camera
bpy.context.view_layer.update()

